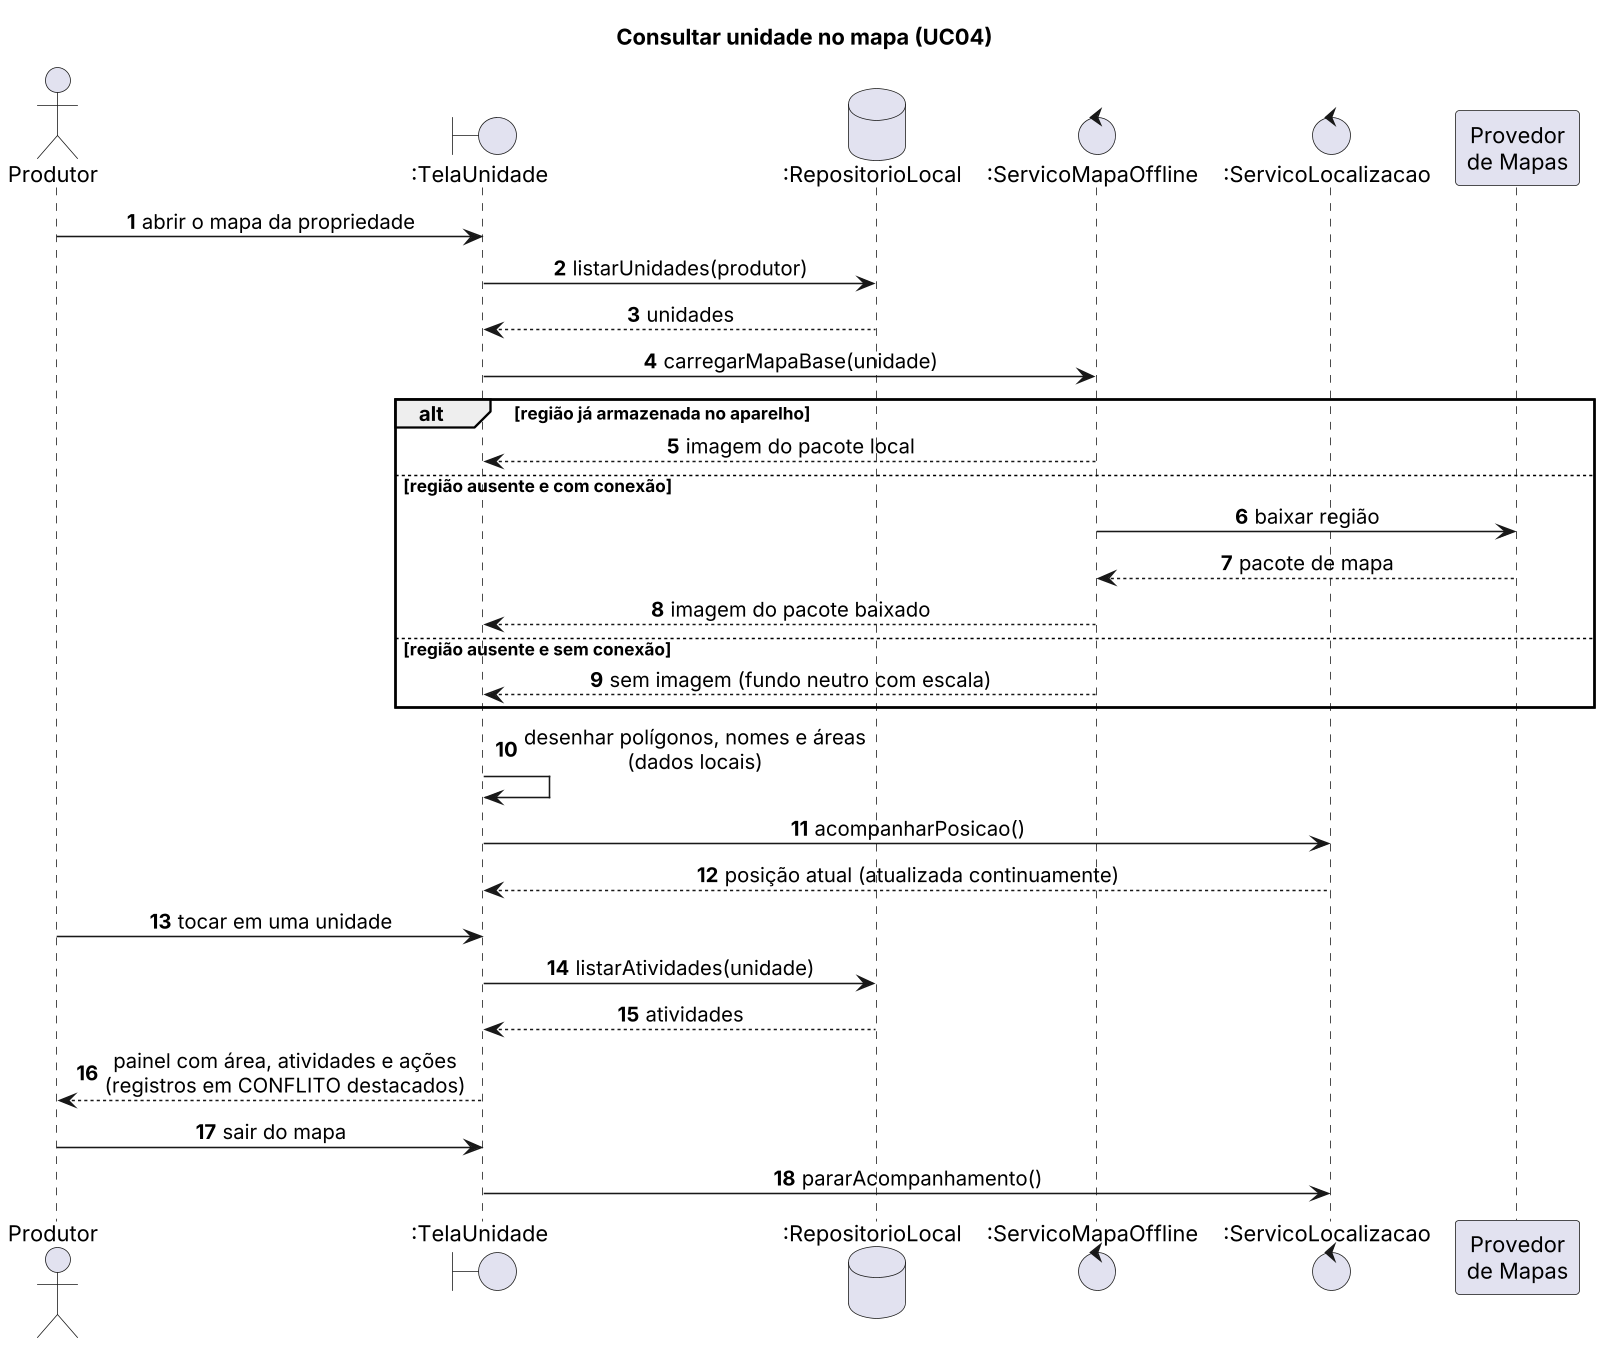

The diagram above was rendered by PlantUML. Its source (embedded in the PNG):
@startuml seq-consultar-unidade
skinparam dpi 150
skinparam defaultFontName Arial
skinparam shadowing false
skinparam sequenceMessageAlign center
autonumber
title Consultar unidade no mapa (UC04)

actor Produtor
boundary ":TelaUnidade" as T
database ":RepositorioLocal" as R
control ":ServicoMapaOffline" as MO
control ":ServicoLocalizacao" as L
participant "Provedor\nde Mapas" as M

Produtor -> T : abrir o mapa da propriedade
T -> R : listarUnidades(produtor)
R --> T : unidades
T -> MO : carregarMapaBase(unidade)
alt região já armazenada no aparelho
  MO --> T : imagem do pacote local
else região ausente e com conexão
  MO -> M : baixar região
  M --> MO : pacote de mapa
  MO --> T : imagem do pacote baixado
else região ausente e sem conexão
  MO --> T : sem imagem (fundo neutro com escala)
end
T -> T : desenhar polígonos, nomes e áreas\n(dados locais)
T -> L : acompanharPosicao()
L --> T : posição atual (atualizada continuamente)
Produtor -> T : tocar em uma unidade
T -> R : listarAtividades(unidade)
R --> T : atividades
T --> Produtor : painel com área, atividades e ações\n(registros em CONFLITO destacados)
Produtor -> T : sair do mapa
T -> L : pararAcompanhamento()
@enduml